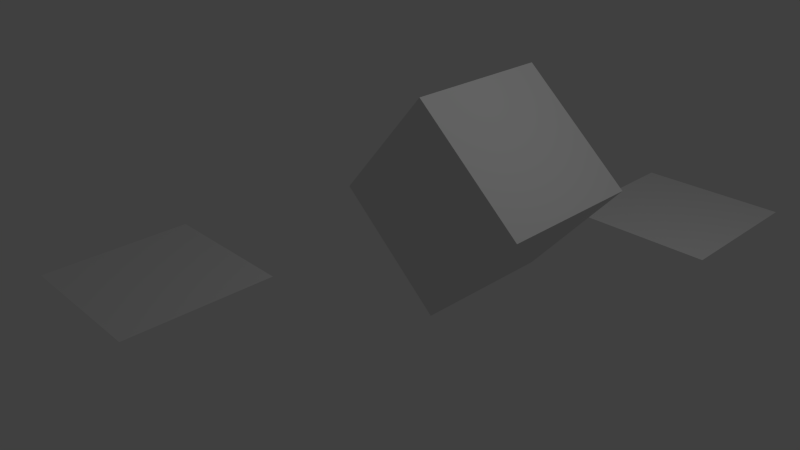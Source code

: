 # Source: Moving_agent.blend  (saved by Blender 2.73.0; exported with 4.5.12 LTS)
import bpy
from mathutils import Matrix  # noqa: F401  (used for matrix-valued properties, if any)

bpy.ops.wm.read_factory_settings(use_empty=True)
scene = bpy.context.scene
scene.name = 'Scene'

# ---- collections
col_collection_1 = bpy.data.collections.new('Collection 1'); scene.collection.children.link(col_collection_1)

# ---- materials (node trees are filled in below, after node groups)
mat_material = bpy.data.materials.new('Material')
mat_material.alpha_threshold = 0.0
mat_material.roughness = 0.5
mat_material.line_color = (0.0, 0.0, 0.0, 1.0)

# ---- material node trees

# ---- world
world_world = bpy.data.worlds.new('World'); scene.world = world_world
world_world.color = (0.05088, 0.05088, 0.05088)
world_world.use_sun_shadow = False
world_world.sun_shadow_jitter_overblur = 0.0
world_world.cycles.sampling_method = 'MANUAL'
world_world.cycles.sample_map_resolution = 256

# ---- cameras
cam_camera = bpy.data.cameras.new('Camera')
cam_camera.clip_end = 100.0
cam_camera.lens = 35.0
cam_camera.sensor_width = 32.0
cam_camera.sensor_height = 18.0
cam_camera.ortho_scale = 7.314
cam_camera.dof.focus_distance = 0.0

# ---- lights
light_lamp = bpy.data.lights.new('Lamp', 'POINT')
light_lamp.transmission_factor = 0.0
light_lamp.cutoff_distance = 30.0
light_lamp.energy = 100.0
light_lamp.shadow_buffer_clip_start = 1.001
light_lamp.shadow_soft_size = 0.1
light_lamp.shadow_maximum_resolution = 0.006
light_lamp.use_absolute_resolution = True
light_lamp.cycles.use_multiple_importance_sampling = False

# ---- meshes
me_plane_001 = bpy.data.meshes.new('Plane.001')
me_plane_001.from_pydata([(-1.0, -1.0, 0.0), (1.0, -1.0, 0.0), (-1.0, 1.0, 0.0), (1.0, 1.0, 0.0)], [], [(0, 1, 3, 2)])
me_plane_001.use_remesh_preserve_volume = False
me_plane_001.use_remesh_preserve_attributes = False
me_plane_001.use_mirror_vertex_groups = False
me_plane_001.update()
me_plane = bpy.data.meshes.new('Plane')
me_plane.from_pydata([(-1.0, -1.0, 0.0), (1.0, -1.0, 0.0), (-1.0, 1.0, 0.0), (1.0, 1.0, 0.0)], [], [(0, 1, 3, 2)])
me_plane.use_remesh_preserve_volume = False
me_plane.use_remesh_preserve_attributes = False
me_plane.use_mirror_vertex_groups = False
me_plane.update()
me_cube = bpy.data.meshes.new('Cube')
me_cube.from_pydata([(1.0, 1.0, -1.0), (1.0, -1.0, -1.0), (-1.0, -1.0, -1.0), (-1.0, 1.0, -1.0), (1.0, 1.0, 1.0), (1.0, -1.0, 1.0), (-1.0, -1.0, 1.0), (-1.0, 1.0, 1.0)], [], [(0, 1, 2, 3), (4, 7, 6, 5), (0, 4, 5, 1), (1, 5, 6, 2), (2, 6, 7, 3), (4, 0, 3, 7)])
me_cube.materials.append(mat_material)
me_cube.use_remesh_preserve_volume = False
me_cube.use_remesh_preserve_attributes = False
me_cube.use_mirror_vertex_groups = False
me_cube.update()

# ---- objects
ob_empty = bpy.data.objects.new('Empty', None)
ob_plane_001 = bpy.data.objects.new('Plane.001', me_plane_001)
ob_plane = bpy.data.objects.new('Plane', me_plane)
ob_cube = bpy.data.objects.new('Cube', me_cube)
ob_lamp = bpy.data.objects.new('Lamp', light_lamp)
ob_camera = bpy.data.objects.new('Camera', cam_camera)

# ---- transforms, parenting, visibility, modifiers, constraints
ob_empty.location = (0.0, 1.0, 0.0)
ob_empty.empty_image_offset = (0.0, 0.0)
ob_empty.lineart.crease_threshold = 0.0
ob_plane_001.location = (1.998, 3.895, -0.02754)
ob_plane_001.lineart.crease_threshold = 0.0
ob_plane.location = (-1.258, -2.391, 0.1192)
ob_plane.lineart.crease_threshold = 0.0
ob_cube.location = (0.7872, 1.153, 0.81)
ob_cube.rotation_euler = (0.0, 30.56, 0.0)
ob_cube.lock_rotations_4d = False
ob_cube.empty_display_type = 'ARROWS'
ob_cube.lineart.crease_threshold = 0.0
ob_lamp.location = (4.076, 1.005, 5.904)
ob_lamp.rotation_euler = (0.6503, 0.05522, 1.866)
ob_lamp.lock_rotations_4d = False
ob_lamp.empty_display_type = 'ARROWS'
ob_lamp.color = (0.0, 0.0, 0.0, 0.0)
ob_lamp.lineart.crease_threshold = 0.0
ob_camera.location = (7.481, -6.508, 5.344)
ob_camera.rotation_euler = (1.109, 0.01082, 0.8149)
ob_camera.lock_rotations_4d = False
ob_camera.empty_display_type = 'ARROWS'
ob_camera.color = (0.0, 0.0, 0.0, 0.0)
ob_camera.display_type = 'WIRE'
ob_camera.lineart.crease_threshold = 0.0

# ---- collection membership
col_collection_1.objects.link(ob_empty)
col_collection_1.objects.link(ob_plane_001)
col_collection_1.objects.link(ob_plane)
col_collection_1.objects.link(ob_cube)
col_collection_1.objects.link(ob_lamp)
col_collection_1.objects.link(ob_camera)

# ---- scene / render settings (as saved in the file)
scene.camera = ob_camera
scene.frame_start = 1; scene.frame_end = 250; scene.frame_set(68)
scene.render.engine = 'CYCLES'
scene.render.resolution_percentage = 50
scene.render.dither_intensity = 0.0
scene.cycles.use_denoising = False
scene.cycles.samples = 10
scene.cycles.sampling_pattern = 'TABULATED_SOBOL'
scene.cycles.light_sampling_threshold = 0.0
scene.cycles.use_adaptive_sampling = False
scene.cycles.use_light_tree = False
scene.cycles.blur_glossy = 0.0
scene.cycles.pixel_filter_type = 'GAUSSIAN'
scene.cycles.sample_clamp_indirect = 0.0
scene.view_settings.view_transform = 'Standard'
bpy.context.view_layer.update()
